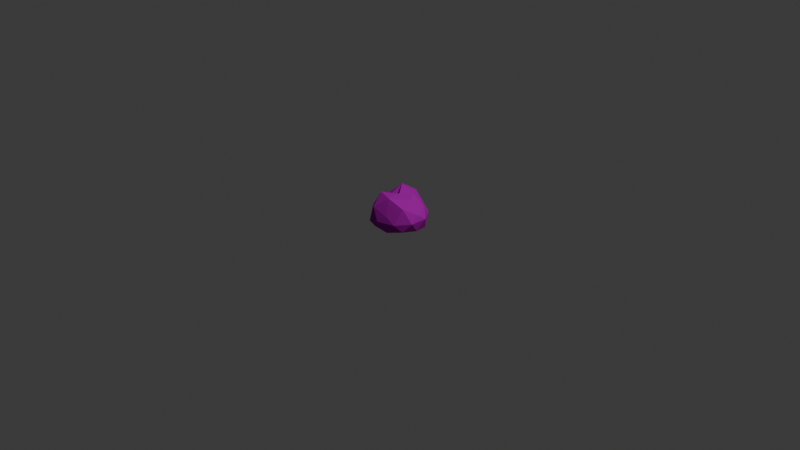 # Source: hat.blend  (saved by Blender 4.5.87; exported with 4.5.12 LTS)
import bpy
from mathutils import Matrix  # noqa: F401  (used for matrix-valued properties, if any)

bpy.ops.wm.read_factory_settings(use_empty=True)
scene = bpy.context.scene
scene.name = 'Scene'

# ---- collections
col_collection = bpy.data.collections.new('Collection'); scene.collection.children.link(col_collection)

# ---- images (referenced by path relative to the original .blend; pixels are not part of the script)
import os
ASSET_DIR = os.environ.get("B2B_ASSET_DIR", "")  # directory of the original .blend (textures are referenced by path, not embedded)
HERE = os.path.dirname(os.path.abspath(__file__))  # packed textures are extracted next to this script under _unpacked/

def load_image(name, relpath, width, height, colorspace="sRGB"):
    """Load a texture the original file referenced (path relative to the .blend, or extracted next to this script)."""
    p = next((c for c in (os.path.join(HERE, relpath), os.path.join(ASSET_DIR, relpath)) if relpath and os.path.exists(c)), "")
    if p:
        img = bpy.data.images.load(p, check_existing=True)
        img.name = name
    else:  # same state as the original file: an image datablock whose file is absent (Cycles renders it pink)
        img = bpy.data.images.new(name, width, height)
        img.source = "FILE"
        img.filepath = "//" + (relpath or name)
    img.colorspace_settings.name = colorspace
    return img
img_forg_png = load_image('forg.png', 'forg.png', 1024, 1024, 'sRGB')

# ---- materials (node trees are filled in below, after node groups)
mat_material = bpy.data.materials.new('Material')
mat_material.alpha_threshold = 0.0
mat_material.roughness = 0.5
mat_material.line_color = (0.0, 0.0, 0.0, 1.0)

# ---- material node trees
mat_material.use_nodes = True; mat_material.node_tree.nodes.clear()
_N = mat_material.node_tree.nodes; _L = mat_material.node_tree.links
n0 = _N.new('ShaderNodeOutputMaterial'); n0.name = 'Material Output'; n0.location = (517, 231)
n1 = _N.new('ShaderNodeMix'); n1.name = 'Mix'; n1.location = (109, 170)
n1.data_type = 'RGBA'
n2 = _N.new('ShaderNodeTexImage'); n2.name = 'Image Texture'; n2.location = (-507, 232)
n2.image = img_forg_png
n2.interpolation = 'Closest'
n3 = _N.new('ShaderNodeBsdfDiffuse'); n3.name = 'Diffuse BSDF'; n3.location = (273, 253)
n4 = _N.new('ShaderNodeVertexColor'); n4.name = 'Color Attribute'; n4.location = (-204, -23)
_L.new(n4.outputs[0], n1.inputs[7])
_L.new(n2.outputs[0], n1.inputs[6])
_L.new(n1.outputs[2], n3.inputs[0])
_L.new(n3.outputs[0], n0.inputs[0])
n0.is_active_output = True

# ---- world
world_world = bpy.data.worlds.new('World'); scene.world = world_world
world_world.use_nodes = True; world_world.node_tree.nodes.clear()
_N = world_world.node_tree.nodes; _L = world_world.node_tree.links
n0 = _N.new('ShaderNodeOutputWorld'); n0.name = 'World Output'; n0.location = (200, 100)
n1 = _N.new('ShaderNodeBackground'); n1.name = 'Background'; n1.location = (-200, 100)
n1.inputs[0].default_value = (0.05088, 0.05088, 0.05088, 1.0)
_L.new(n1.outputs[0], n0.inputs[0])
n0.is_active_output = True
world_world.color = (0.05088, 0.05088, 0.05088)
world_world.sun_shadow_jitter_overblur = 0.0

# ---- cameras
cam_camera = bpy.data.cameras.new('Camera')
cam_camera.clip_end = 100.0
cam_camera.ortho_scale = 7.314

# ---- lights
light_light = bpy.data.lights.new('Light', 'POINT')
light_light.energy = 1000.0
light_light.shadow_soft_size = 0.1

# ---- meshes
me_cube = bpy.data.meshes.new('Cube')
me_cube.from_pydata([(0.0, 0.0, -0.03687), (0.2171, -0.1577, -0.02482), (-0.08292, -0.2552, -0.02482), (-0.2683, 0.0, -0.02482), (-0.08292, 0.2552, -0.02482), (0.2171, 0.1577, -0.0681), (0.08292, -0.2552, 0.1342), (-0.2171, -0.1577, 0.1342), (-0.2171, 0.2255, 0.1818), (0.08292, 0.2552, 0.1342), (0.2683, 0.0, 0.1342), (0.0, 0.0, 0.2816), (-0.04874, -0.15, 0.00793), (0.1276, -0.0927, 0.00793), (0.07886, -0.2427, -0.04837), (0.2552, 0.0, -0.04837), (0.1276, 0.0927, 0.00793), (-0.1577, 0.0, 0.007931), (-0.2065, -0.15, -0.04837), (-0.04874, 0.15, 0.00793), (-0.2065, 0.15, -0.04837), (0.07886, 0.2427, -0.04837), (0.2853, -0.0927, 0.06607), (0.2853, 0.0927, 0.06607), (0.0, -0.3, 0.06607), (0.1763, -0.2427, 0.06607), (-0.2853, -0.0927, 0.0), (-0.1763, -0.2427, 0.0), (-0.1763, 0.2427, 0.0), (-0.2853, 0.0927, 0.0), (0.1763, 0.2427, 0.06607), (0.0, 0.3, 0.06607), (0.2065, -0.15, 0.2238), (-0.07886, -0.2783, 0.2014), (-0.2552, 0.0, 0.1577), (-0.07886, 0.3105, 0.2054), (0.2065, 0.15, 0.1577), (0.04874, -0.1856, 0.2989), (0.1577, 0.0, 0.2552), (-0.1276, -0.1283, 0.2989), (-0.1276, 0.1605, 0.3029), (0.04874, 0.15, 0.2552), (-0.004005, 0.005039, 0.2331), (-0.1276, 0.01281, 0.2338)], [], [(0, 13, 12), (1, 13, 15), (0, 12, 17), (0, 17, 19), (0, 19, 16), (1, 15, 22), (2, 14, 24), (3, 18, 26), (4, 20, 28), (5, 21, 30), (1, 22, 25), (2, 24, 27), (3, 26, 29), (4, 28, 31), (5, 30, 23), (6, 32, 37), (7, 33, 39), (8, 34, 40), (9, 35, 41), (10, 36, 38), (38, 41, 11), (38, 36, 41), (36, 9, 41), (41, 40, 42, 11), (41, 35, 40), (35, 8, 40), (43, 39, 11, 42), (40, 34, 39, 43), (34, 7, 39), (39, 37, 11), (39, 33, 37), (33, 6, 37), (37, 38, 11), (37, 32, 38), (32, 10, 38), (23, 36, 10), (23, 30, 36), (30, 9, 36), (31, 35, 9), (31, 28, 35), (28, 8, 35), (29, 34, 8), (29, 26, 34), (26, 7, 34), (27, 33, 7), (27, 24, 33), (24, 6, 33), (25, 32, 6), (25, 22, 32), (22, 10, 32), (30, 31, 9), (30, 21, 31), (21, 4, 31), (28, 29, 8), (28, 20, 29), (20, 3, 29), (26, 27, 7), (26, 18, 27), (18, 2, 27), (24, 25, 6), (24, 14, 25), (14, 1, 25), (22, 23, 10), (22, 15, 23), (15, 5, 23), (16, 21, 5), (16, 19, 21), (19, 4, 21), (19, 20, 4), (19, 17, 20), (17, 3, 20), (17, 18, 3), (17, 12, 18), (12, 2, 18), (15, 16, 5), (15, 13, 16), (13, 0, 16), (12, 14, 2), (12, 13, 14), (13, 1, 14), (40, 43, 42)])
_uv = me_cube.uv_layers.new(name='UVMap')
_uv.uv.foreach_set('vector', [0.5, 0.4863, 0.4349, 0.5033, 0.4806, 0.4775, 0.8004, 0.2837, 0.6875, 0.3401, 0.5266, 0.2431, 0.5266, 0.2629, 0.787, 0.3401, 0.5266, 0.3401, 0.5266, 0.2629, 0.5266, 0.3401, 0.2663, 0.3401, 0.5, 0.4863, 0.5558, 0.5204, 0.4791, 0.5329, 0.7433, 0.08485, 0.8132, 0.06202, 0.7656, 0.1022, 0.09091, 0.1575, 0.1818, 0.1575, 0.1364, 0.2362, 0.5266, 0.2837, 0.787, 0.2431, 0.6875, 0.3264, 0.08372, 0.2837, 0.2663, 0.2431, 0.1054, 0.3264, 0.8872, 0.06057, 0.9254, 0.09954, 0.9305, 0.1208, 0.7433, 0.08485, 0.7656, 0.1022, 0.7063, 0.1317, 0.9696, 0.2837, 1.047, 0.4402, 0.9479, 0.3264, 0.5266, 0.2837, 0.6875, 0.3264, 0.3657, 0.3264, 0.08372, 0.2837, 0.1054, 0.3264, 0.005959, 0.4402, 0.8872, 0.06057, 0.9305, 0.1208, 0.8569, 0.09743, 0.7086, 0.1781, 0.7411, 0.1897, 0.7377, 0.2514, 0.8004, 0.5575, 1.01, 0.6733, 0.7494, 0.8412, 0.1352, 0.6396, 0.5266, 0.5981, 0.248, 0.848, 0.937, 0.1684, 0.9602, 0.2248, 0.8916, 0.2272, 0.8117, 0.1331, 0.8883, 0.1543, 0.8173, 0.2104, 0.8173, 0.2104, 0.8916, 0.2272, 0.8248, 0.2487, 0.8173, 0.2104, 0.8883, 0.1543, 0.8916, 0.2272, 0.8883, 0.1543, 0.937, 0.1684, 0.8916, 0.2272, 0.8916, 0.2272, 0.8981, 0.2733, 0.8272, 0.2289, 0.8248, 0.2487, 0.8916, 0.2272, 0.9602, 0.2248, 0.8981, 0.2733, -0.01231, 0.6801, 0.1352, 0.6396, 0.248, 0.848, 0.5044, 0.7291, 0.7494, 0.8412, 0.5266, 0.8114, 0.5179, 0.7279, 0.248, 0.848, 0.5266, 0.5981, 0.7494, 0.8412, 0.5044, 0.7291, 0.5266, 0.5981, 0.8004, 0.5575, 0.7494, 0.8412, 0.7766, 0.2753, 0.7377, 0.2514, 0.8248, 0.2487, 0.7494, 0.8412, 1.01, 0.6733, 0.8488, 0.8412, 0.7133, 0.2321, 0.7086, 0.1781, 0.7377, 0.2514, 0.7377, 0.2514, 0.8173, 0.2104, 0.8248, 0.2487, 0.7377, 0.2514, 0.7411, 0.1897, 0.8173, 0.2104, 0.7411, 0.1897, 0.8117, 0.1331, 0.8173, 0.2104, 0.8569, 0.09743, 0.8883, 0.1543, 0.8117, 0.1331, 0.8569, 0.09743, 0.9305, 0.1208, 0.8883, 0.1543, 0.9305, 0.1208, 0.937, 0.1684, 0.8883, 0.1543, 0.9525, 0.1572, 0.9602, 0.2248, 0.937, 0.1684, 0.005959, 0.4402, 0.1054, 0.3264, -0.01231, 0.6801, 0.1054, 0.3264, 0.1352, 0.6396, -0.01231, 0.6801, 0.3657, 0.3264, 0.5266, 0.5981, 0.1352, 0.6396, 0.3657, 0.3264, 0.6875, 0.3264, 0.5266, 0.5981, 0.6875, 0.3264, 0.8004, 0.5575, 0.5266, 0.5981, 0.9479, 0.3264, 1.01, 0.6733, 0.8004, 0.5575, 0.9479, 0.3264, 1.047, 0.4402, 1.01, 0.6733, 0.701, 0.1682, 0.7086, 0.1781, 0.7133, 0.2321, 0.7063, 0.1317, 0.7411, 0.1897, 0.7086, 0.1781, 0.7063, 0.1317, 0.7656, 0.1022, 0.7411, 0.1897, 0.7656, 0.1022, 0.8117, 0.1331, 0.7411, 0.1897, 0.9305, 0.1208, 0.9525, 0.1572, 0.937, 0.1684, 0.9305, 0.1208, 0.9254, 0.09954, 0.9525, 0.1572, 0.5396, 0.5306, 0.5994, 0.5209, 0.5835, 0.5765, 0.1054, 0.3264, 0.3657, 0.3264, 0.1352, 0.6396, 0.1054, 0.3264, 0.2663, 0.2431, 0.3657, 0.3264, 0.2663, 0.2431, 0.5266, 0.2837, 0.3657, 0.3264, 0.6875, 0.3264, 0.9479, 0.3264, 0.8004, 0.5575, 0.6875, 0.3264, 0.787, 0.2431, 0.9479, 0.3264, 0.787, 0.2431, 0.9696, 0.2837, 0.9479, 0.3264, 0.701, 0.1682, 0.7063, 0.1317, 0.7086, 0.1781, 0.373, 0.5215, 0.4019, 0.4664, 0.4031, 0.5058, 0.7203, 0.11, 0.7433, 0.08485, 0.7063, 0.1317, 0.7656, 0.1022, 0.8569, 0.09743, 0.8117, 0.1331, 0.7656, 0.1022, 0.8132, 0.06202, 0.8569, 0.09743, 0.8132, 0.06202, 0.8872, 0.06057, 0.8569, 0.09743, 0.3657, 0.3401, 0.1054, 0.2431, 0.2529, 0.2092, 0.3657, 0.3401, 0.2663, 0.3401, 0.1054, 0.2431, 0.2663, 0.3401, 0.08372, 0.2837, 0.1054, 0.2431, 0.5558, 0.5204, 0.6066, 0.4814, 0.5994, 0.5209, 0.5558, 0.5204, 0.5496, 0.4864, 0.6066, 0.4814, 0.5496, 0.4864, 0.5823, 0.4644, 0.6066, 0.4814, 0.5496, 0.4864, 0.5279, 0.4443, 0.5823, 0.4644, 0.5496, 0.4864, 0.4806, 0.4775, 0.5279, 0.4443, 0.4806, 0.4775, 0.4684, 0.4509, 0.5279, 0.4443, 0.5266, 0.2431, 0.3657, 0.3401, 0.2529, 0.2092, 0.5266, 0.2431, 0.6875, 0.3401, 0.3657, 0.3401, 0.4349, 0.5033, 0.5, 0.4863, 0.4791, 0.5329, 0.787, 0.3401, 0.9479, 0.2431, 0.9696, 0.2837, 0.787, 0.3401, 0.6875, 0.3401, 0.9479, 0.2431, 0.6875, 0.3401, 0.8004, 0.2837, 0.9479, 0.2431, 0.248, 0.848, 0.5044, 0.7291, 0.5179, 0.7279])
me_cube.materials.append(mat_material)
me_cube.use_mirror_vertex_groups = False
me_cube.update()

# ---- objects
ob_cube = bpy.data.objects.new('Cube', me_cube)
ob_light = bpy.data.objects.new('Light', light_light)
ob_camera = bpy.data.objects.new('Camera', cam_camera)

# ---- transforms, parenting, visibility, modifiers, constraints
ob_cube.location = (0.0, 0.0, 0.0)
ob_cube.lock_rotations_4d = False
ob_cube.empty_display_type = 'ARROWS'
ob_cube.lineart.crease_threshold = 0.0
ob_light.location = (4.076, 1.005, 5.904)
ob_light.rotation_euler = (0.6503, 0.05522, 1.866)
ob_light.lock_rotations_4d = False
ob_light.empty_display_type = 'ARROWS'
ob_light.color = (0.0, 0.0, 0.0, 0.0)
ob_light.lineart.crease_threshold = 0.0
ob_camera.location = (7.359, -6.926, 4.958)
ob_camera.rotation_euler = (1.109, 0.0, 0.8149)
ob_camera.lock_rotations_4d = False
ob_camera.empty_display_type = 'ARROWS'
ob_camera.color = (0.0, 0.0, 0.0, 0.0)
ob_camera.display_type = 'WIRE'
ob_camera.lineart.crease_threshold = 0.0

# ---- collection membership
col_collection.objects.link(ob_cube)
col_collection.objects.link(ob_light)
col_collection.objects.link(ob_camera)

# ---- scene / render settings (as saved in the file)
scene.camera = ob_camera
scene.frame_start = 1; scene.frame_end = 250; scene.frame_set(1)
scene.render.engine = 'BLENDER_EEVEE_NEXT'
bpy.context.view_layer.update()
